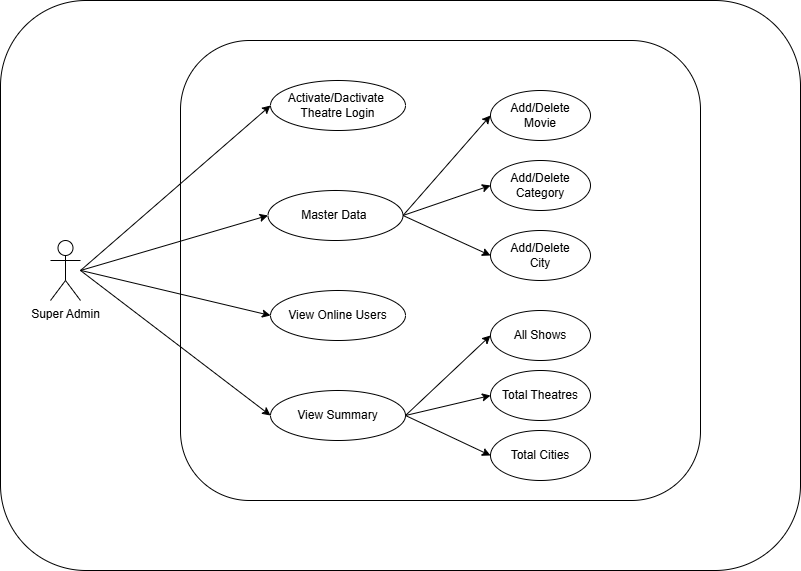

The diagram above was exported from draw.io. Its source (the exported page's mxGraphModel, read from the mxfile embedded in the PNG):
<mxGraphModel dx="1036" dy="589" grid="1" gridSize="10" guides="1" tooltips="1" connect="1" arrows="1" fold="1" page="1" pageScale="1" pageWidth="850" pageHeight="1100" math="0" shadow="0">
  <root>
    <mxCell id="0" />
    <mxCell id="1" parent="0" />
    <mxCell id="0udS4TrbXsYwYxpEJ5RL-1" value="" style="rounded=1;whiteSpace=wrap;html=1;" vertex="1" parent="1">
      <mxGeometry x="20" y="230" width="800" height="570" as="geometry" />
    </mxCell>
    <mxCell id="0udS4TrbXsYwYxpEJ5RL-2" value="Super Admin" style="shape=umlActor;verticalLabelPosition=bottom;verticalAlign=top;html=1;outlineConnect=0;" vertex="1" parent="1">
      <mxGeometry x="70" y="470" width="30" height="60" as="geometry" />
    </mxCell>
    <mxCell id="0udS4TrbXsYwYxpEJ5RL-3" value="" style="rounded=1;whiteSpace=wrap;html=1;" vertex="1" parent="1">
      <mxGeometry x="200" y="270" width="520" height="460" as="geometry" />
    </mxCell>
    <mxCell id="0udS4TrbXsYwYxpEJ5RL-4" value="Activate/Dactivate&amp;nbsp;&lt;div&gt;Theatre Login&lt;/div&gt;" style="ellipse;whiteSpace=wrap;html=1;" vertex="1" parent="1">
      <mxGeometry x="290" y="310" width="135" height="50" as="geometry" />
    </mxCell>
    <mxCell id="0udS4TrbXsYwYxpEJ5RL-11" value="Master Data&amp;nbsp;" style="ellipse;whiteSpace=wrap;html=1;" vertex="1" parent="1">
      <mxGeometry x="287.5" y="420" width="135" height="50" as="geometry" />
    </mxCell>
    <mxCell id="0udS4TrbXsYwYxpEJ5RL-12" value="View Online Users" style="ellipse;whiteSpace=wrap;html=1;" vertex="1" parent="1">
      <mxGeometry x="290" y="520" width="135" height="50" as="geometry" />
    </mxCell>
    <mxCell id="0udS4TrbXsYwYxpEJ5RL-13" value="View Summary" style="ellipse;whiteSpace=wrap;html=1;" vertex="1" parent="1">
      <mxGeometry x="290" y="620" width="135" height="50" as="geometry" />
    </mxCell>
    <mxCell id="0udS4TrbXsYwYxpEJ5RL-15" value="Add/Delete&lt;div&gt;Category&lt;/div&gt;" style="ellipse;whiteSpace=wrap;html=1;" vertex="1" parent="1">
      <mxGeometry x="510" y="390" width="100" height="50" as="geometry" />
    </mxCell>
    <mxCell id="0udS4TrbXsYwYxpEJ5RL-16" value="Add/Delete&lt;div&gt;Movie&lt;/div&gt;" style="ellipse;whiteSpace=wrap;html=1;" vertex="1" parent="1">
      <mxGeometry x="510" y="320" width="100" height="50" as="geometry" />
    </mxCell>
    <mxCell id="0udS4TrbXsYwYxpEJ5RL-17" value="Add/Delete&lt;div&gt;City&lt;/div&gt;" style="ellipse;whiteSpace=wrap;html=1;" vertex="1" parent="1">
      <mxGeometry x="510" y="460" width="100" height="50" as="geometry" />
    </mxCell>
    <mxCell id="0udS4TrbXsYwYxpEJ5RL-18" value="All Shows" style="ellipse;whiteSpace=wrap;html=1;" vertex="1" parent="1">
      <mxGeometry x="510" y="540" width="100" height="50" as="geometry" />
    </mxCell>
    <mxCell id="0udS4TrbXsYwYxpEJ5RL-19" value="Total Theatres" style="ellipse;whiteSpace=wrap;html=1;" vertex="1" parent="1">
      <mxGeometry x="510" y="600" width="100" height="50" as="geometry" />
    </mxCell>
    <mxCell id="0udS4TrbXsYwYxpEJ5RL-20" value="Total Cities" style="ellipse;whiteSpace=wrap;html=1;" vertex="1" parent="1">
      <mxGeometry x="510" y="660" width="100" height="50" as="geometry" />
    </mxCell>
    <mxCell id="0udS4TrbXsYwYxpEJ5RL-22" value="" style="endArrow=classic;html=1;rounded=0;exitX=1;exitY=0.5;exitDx=0;exitDy=0;entryX=0;entryY=0.5;entryDx=0;entryDy=0;" edge="1" parent="1" source="0udS4TrbXsYwYxpEJ5RL-13" target="0udS4TrbXsYwYxpEJ5RL-20">
      <mxGeometry width="50" height="50" relative="1" as="geometry">
        <mxPoint x="50" y="340" as="sourcePoint" />
        <mxPoint x="100" y="290" as="targetPoint" />
      </mxGeometry>
    </mxCell>
    <mxCell id="0udS4TrbXsYwYxpEJ5RL-23" value="" style="endArrow=classic;html=1;rounded=0;exitX=1;exitY=0.5;exitDx=0;exitDy=0;entryX=0;entryY=0.5;entryDx=0;entryDy=0;" edge="1" parent="1" source="0udS4TrbXsYwYxpEJ5RL-13" target="0udS4TrbXsYwYxpEJ5RL-18">
      <mxGeometry width="50" height="50" relative="1" as="geometry">
        <mxPoint x="60" y="350" as="sourcePoint" />
        <mxPoint x="110" y="300" as="targetPoint" />
      </mxGeometry>
    </mxCell>
    <mxCell id="0udS4TrbXsYwYxpEJ5RL-24" value="" style="endArrow=classic;html=1;rounded=0;exitX=1;exitY=0.5;exitDx=0;exitDy=0;entryX=0;entryY=0.5;entryDx=0;entryDy=0;" edge="1" parent="1" source="0udS4TrbXsYwYxpEJ5RL-11" target="0udS4TrbXsYwYxpEJ5RL-17">
      <mxGeometry width="50" height="50" relative="1" as="geometry">
        <mxPoint x="70" y="360" as="sourcePoint" />
        <mxPoint x="120" y="310" as="targetPoint" />
      </mxGeometry>
    </mxCell>
    <mxCell id="0udS4TrbXsYwYxpEJ5RL-25" value="" style="endArrow=classic;html=1;rounded=0;exitX=1;exitY=0.5;exitDx=0;exitDy=0;entryX=0;entryY=0.5;entryDx=0;entryDy=0;" edge="1" parent="1" source="0udS4TrbXsYwYxpEJ5RL-11" target="0udS4TrbXsYwYxpEJ5RL-15">
      <mxGeometry width="50" height="50" relative="1" as="geometry">
        <mxPoint x="80" y="370" as="sourcePoint" />
        <mxPoint x="130" y="320" as="targetPoint" />
      </mxGeometry>
    </mxCell>
    <mxCell id="0udS4TrbXsYwYxpEJ5RL-26" value="" style="endArrow=classic;html=1;rounded=0;exitX=1;exitY=0.5;exitDx=0;exitDy=0;entryX=0;entryY=0.5;entryDx=0;entryDy=0;" edge="1" parent="1" source="0udS4TrbXsYwYxpEJ5RL-11" target="0udS4TrbXsYwYxpEJ5RL-16">
      <mxGeometry width="50" height="50" relative="1" as="geometry">
        <mxPoint x="90" y="380" as="sourcePoint" />
        <mxPoint x="140" y="330" as="targetPoint" />
      </mxGeometry>
    </mxCell>
    <mxCell id="0udS4TrbXsYwYxpEJ5RL-27" value="" style="endArrow=classic;html=1;rounded=0;entryX=0;entryY=0.5;entryDx=0;entryDy=0;" edge="1" parent="1" target="0udS4TrbXsYwYxpEJ5RL-13">
      <mxGeometry width="50" height="50" relative="1" as="geometry">
        <mxPoint x="100" y="500" as="sourcePoint" />
        <mxPoint x="150" y="450" as="targetPoint" />
      </mxGeometry>
    </mxCell>
    <mxCell id="0udS4TrbXsYwYxpEJ5RL-28" value="" style="endArrow=classic;html=1;rounded=0;entryX=0;entryY=0.5;entryDx=0;entryDy=0;" edge="1" parent="1" target="0udS4TrbXsYwYxpEJ5RL-12">
      <mxGeometry width="50" height="50" relative="1" as="geometry">
        <mxPoint x="100" y="499.87" as="sourcePoint" />
        <mxPoint x="160" y="480.0000000000001" as="targetPoint" />
      </mxGeometry>
    </mxCell>
    <mxCell id="0udS4TrbXsYwYxpEJ5RL-30" value="" style="endArrow=classic;html=1;rounded=0;entryX=0;entryY=0.5;entryDx=0;entryDy=0;" edge="1" parent="1" target="0udS4TrbXsYwYxpEJ5RL-11">
      <mxGeometry width="50" height="50" relative="1" as="geometry">
        <mxPoint x="100" y="500" as="sourcePoint" />
        <mxPoint x="150" y="450" as="targetPoint" />
        <Array as="points" />
      </mxGeometry>
    </mxCell>
    <mxCell id="0udS4TrbXsYwYxpEJ5RL-31" value="" style="endArrow=classic;html=1;rounded=0;entryX=0;entryY=0.5;entryDx=0;entryDy=0;" edge="1" parent="1" target="0udS4TrbXsYwYxpEJ5RL-4">
      <mxGeometry width="50" height="50" relative="1" as="geometry">
        <mxPoint x="100" y="500" as="sourcePoint" />
        <mxPoint x="150" y="450" as="targetPoint" />
      </mxGeometry>
    </mxCell>
    <mxCell id="0udS4TrbXsYwYxpEJ5RL-33" value="" style="endArrow=classic;html=1;rounded=0;exitX=1;exitY=0.5;exitDx=0;exitDy=0;entryX=0;entryY=0.5;entryDx=0;entryDy=0;" edge="1" parent="1" source="0udS4TrbXsYwYxpEJ5RL-13" target="0udS4TrbXsYwYxpEJ5RL-19">
      <mxGeometry width="50" height="50" relative="1" as="geometry">
        <mxPoint x="60" y="350" as="sourcePoint" />
        <mxPoint x="270" y="360" as="targetPoint" />
      </mxGeometry>
    </mxCell>
  </root>
</mxGraphModel>